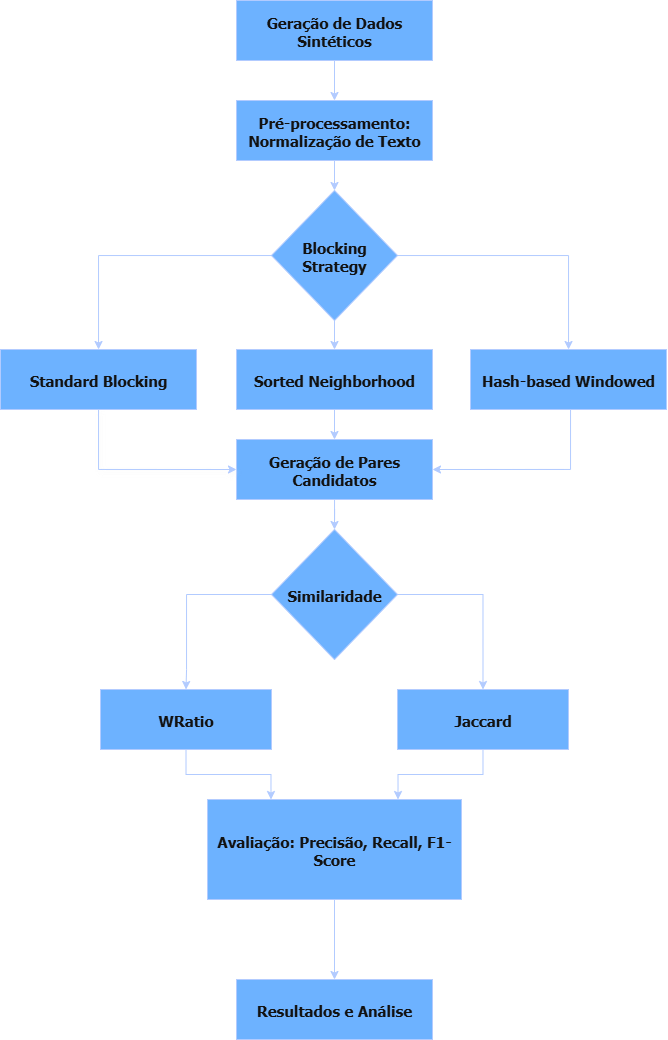

The diagram above was exported from draw.io. Its source (the exported page's mxGraphModel, read from the mxfile embedded in the PNG):
<mxGraphModel dx="1425" dy="734" grid="1" gridSize="10" guides="1" tooltips="1" connect="1" arrows="1" fold="1" page="1" pageScale="1" pageWidth="827" pageHeight="1169" math="0" shadow="0">
  <root>
    <mxCell id="0" />
    <mxCell id="1" parent="0" />
    <mxCell id="LVDVxji0Vsuxwr_jSS6q-14" style="edgeStyle=orthogonalEdgeStyle;rounded=0;orthogonalLoop=1;jettySize=auto;html=1;fillColor=#0050ef;strokeColor=#001DBC;fontStyle=1;fontFamily=Tahoma;fontSize=15;spacing=2;" edge="1" parent="1" source="LVDVxji0Vsuxwr_jSS6q-1" target="LVDVxji0Vsuxwr_jSS6q-2">
      <mxGeometry relative="1" as="geometry" />
    </mxCell>
    <mxCell id="LVDVxji0Vsuxwr_jSS6q-1" value="Geração de Dados&lt;div&gt;Sintéticos&lt;/div&gt;" style="rounded=0;whiteSpace=wrap;html=1;fillColor=#0050ef;fontColor=#ffffff;strokeColor=#001DBC;fontStyle=1;fontFamily=Tahoma;fontSize=15;spacing=2;" vertex="1" parent="1">
      <mxGeometry x="316" y="50" width="196" height="60" as="geometry" />
    </mxCell>
    <mxCell id="LVDVxji0Vsuxwr_jSS6q-19" style="edgeStyle=orthogonalEdgeStyle;rounded=0;orthogonalLoop=1;jettySize=auto;html=1;exitX=0.5;exitY=1;exitDx=0;exitDy=0;entryX=0.5;entryY=0;entryDx=0;entryDy=0;fillColor=#0050ef;strokeColor=#001DBC;fontStyle=1;fontFamily=Tahoma;fontSize=15;spacing=2;" edge="1" parent="1" source="LVDVxji0Vsuxwr_jSS6q-2" target="LVDVxji0Vsuxwr_jSS6q-3">
      <mxGeometry relative="1" as="geometry" />
    </mxCell>
    <mxCell id="LVDVxji0Vsuxwr_jSS6q-2" value="Pré-processamento:&lt;div&gt;Normalização de Texto&lt;/div&gt;" style="rounded=0;whiteSpace=wrap;html=1;fillColor=#0050ef;fontColor=#ffffff;strokeColor=#001DBC;fontStyle=1;fontFamily=Tahoma;fontSize=15;spacing=2;" vertex="1" parent="1">
      <mxGeometry x="316" y="150" width="196" height="60" as="geometry" />
    </mxCell>
    <mxCell id="LVDVxji0Vsuxwr_jSS6q-21" style="edgeStyle=orthogonalEdgeStyle;rounded=0;orthogonalLoop=1;jettySize=auto;html=1;exitX=0.5;exitY=1;exitDx=0;exitDy=0;entryX=0.5;entryY=0;entryDx=0;entryDy=0;fillColor=#0050ef;strokeColor=#001DBC;fontStyle=1;fontFamily=Tahoma;fontSize=15;spacing=2;" edge="1" parent="1" source="LVDVxji0Vsuxwr_jSS6q-3" target="LVDVxji0Vsuxwr_jSS6q-4">
      <mxGeometry relative="1" as="geometry" />
    </mxCell>
    <mxCell id="LVDVxji0Vsuxwr_jSS6q-24" style="edgeStyle=orthogonalEdgeStyle;rounded=0;orthogonalLoop=1;jettySize=auto;html=1;fillColor=#0050ef;strokeColor=#001DBC;fontStyle=1;fontFamily=Tahoma;fontSize=15;spacing=2;" edge="1" parent="1" source="LVDVxji0Vsuxwr_jSS6q-3" target="LVDVxji0Vsuxwr_jSS6q-7">
      <mxGeometry relative="1" as="geometry" />
    </mxCell>
    <mxCell id="LVDVxji0Vsuxwr_jSS6q-25" style="edgeStyle=orthogonalEdgeStyle;rounded=0;orthogonalLoop=1;jettySize=auto;html=1;fillColor=#0050ef;strokeColor=#001DBC;fontStyle=1;fontFamily=Tahoma;fontSize=15;spacing=2;" edge="1" parent="1" source="LVDVxji0Vsuxwr_jSS6q-3" target="LVDVxji0Vsuxwr_jSS6q-6">
      <mxGeometry relative="1" as="geometry" />
    </mxCell>
    <mxCell id="LVDVxji0Vsuxwr_jSS6q-3" value="Blocking Strategy" style="rhombus;whiteSpace=wrap;html=1;fillColor=#0050ef;fontColor=#ffffff;strokeColor=#001DBC;fontStyle=1;fontFamily=Tahoma;fontSize=15;spacing=2;" vertex="1" parent="1">
      <mxGeometry x="351" y="240" width="126" height="130" as="geometry" />
    </mxCell>
    <mxCell id="LVDVxji0Vsuxwr_jSS6q-22" style="edgeStyle=orthogonalEdgeStyle;rounded=0;orthogonalLoop=1;jettySize=auto;html=1;exitX=0.5;exitY=1;exitDx=0;exitDy=0;entryX=0.5;entryY=0;entryDx=0;entryDy=0;fillColor=#0050ef;strokeColor=#001DBC;fontStyle=1;fontFamily=Tahoma;fontSize=15;spacing=2;" edge="1" parent="1" source="LVDVxji0Vsuxwr_jSS6q-4" target="LVDVxji0Vsuxwr_jSS6q-5">
      <mxGeometry relative="1" as="geometry" />
    </mxCell>
    <mxCell id="LVDVxji0Vsuxwr_jSS6q-4" value="Sorted Neighborhood" style="rounded=0;whiteSpace=wrap;html=1;fillColor=#0050ef;fontColor=#ffffff;strokeColor=#001DBC;fontStyle=1;fontFamily=Tahoma;fontSize=15;spacing=2;" vertex="1" parent="1">
      <mxGeometry x="316" y="399" width="196" height="60" as="geometry" />
    </mxCell>
    <mxCell id="LVDVxji0Vsuxwr_jSS6q-30" style="edgeStyle=orthogonalEdgeStyle;rounded=0;orthogonalLoop=1;jettySize=auto;html=1;entryX=0.5;entryY=0;entryDx=0;entryDy=0;fillColor=#0050ef;strokeColor=#001DBC;fontStyle=1;fontFamily=Tahoma;fontSize=15;spacing=2;" edge="1" parent="1" source="LVDVxji0Vsuxwr_jSS6q-5" target="LVDVxji0Vsuxwr_jSS6q-8">
      <mxGeometry relative="1" as="geometry" />
    </mxCell>
    <mxCell id="LVDVxji0Vsuxwr_jSS6q-5" value="Geração de Pares Candidatos" style="rounded=0;whiteSpace=wrap;html=1;fillColor=#0050ef;fontColor=#ffffff;strokeColor=#001DBC;fontStyle=1;fontFamily=Tahoma;fontSize=15;spacing=2;" vertex="1" parent="1">
      <mxGeometry x="316" y="489" width="196" height="60" as="geometry" />
    </mxCell>
    <mxCell id="LVDVxji0Vsuxwr_jSS6q-29" style="edgeStyle=orthogonalEdgeStyle;rounded=0;orthogonalLoop=1;jettySize=auto;html=1;entryX=1;entryY=0.5;entryDx=0;entryDy=0;fillColor=#0050ef;strokeColor=#001DBC;fontStyle=1;fontFamily=Tahoma;fontSize=15;spacing=2;" edge="1" parent="1" source="LVDVxji0Vsuxwr_jSS6q-6" target="LVDVxji0Vsuxwr_jSS6q-5">
      <mxGeometry relative="1" as="geometry">
        <Array as="points">
          <mxPoint x="650" y="519" />
        </Array>
      </mxGeometry>
    </mxCell>
    <mxCell id="LVDVxji0Vsuxwr_jSS6q-6" value="Hash-based Windowed" style="rounded=0;whiteSpace=wrap;html=1;fillColor=#0050ef;fontColor=#ffffff;strokeColor=#001DBC;fontStyle=1;fontFamily=Tahoma;fontSize=15;spacing=2;" vertex="1" parent="1">
      <mxGeometry x="550" y="399" width="196" height="60" as="geometry" />
    </mxCell>
    <mxCell id="LVDVxji0Vsuxwr_jSS6q-44" value="" style="edgeStyle=orthogonalEdgeStyle;rounded=0;orthogonalLoop=1;jettySize=auto;html=1;entryX=0;entryY=0.5;entryDx=0;entryDy=0;spacing=2;shadow=1;fillColor=#0050ef;strokeColor=#001DBC;" edge="1" parent="1" source="LVDVxji0Vsuxwr_jSS6q-7" target="LVDVxji0Vsuxwr_jSS6q-5">
      <mxGeometry relative="1" as="geometry">
        <Array as="points">
          <mxPoint x="178" y="519" />
        </Array>
      </mxGeometry>
    </mxCell>
    <mxCell id="LVDVxji0Vsuxwr_jSS6q-7" value="Standard Blocking" style="rounded=0;whiteSpace=wrap;html=1;fillColor=#0050ef;fontColor=#ffffff;strokeColor=#001DBC;fontStyle=1;fontFamily=Tahoma;fontSize=15;spacing=2;" vertex="1" parent="1">
      <mxGeometry x="80" y="399" width="196" height="60" as="geometry" />
    </mxCell>
    <mxCell id="LVDVxji0Vsuxwr_jSS6q-31" style="edgeStyle=orthogonalEdgeStyle;rounded=0;orthogonalLoop=1;jettySize=auto;html=1;entryX=0.5;entryY=0;entryDx=0;entryDy=0;fillColor=#0050ef;strokeColor=#001DBC;fontStyle=1;fontFamily=Tahoma;fontSize=15;spacing=2;" edge="1" parent="1" source="LVDVxji0Vsuxwr_jSS6q-8" target="LVDVxji0Vsuxwr_jSS6q-9">
      <mxGeometry relative="1" as="geometry">
        <mxPoint x="260" y="730" as="targetPoint" />
        <Array as="points">
          <mxPoint x="266" y="644" />
          <mxPoint x="266" y="719" />
        </Array>
      </mxGeometry>
    </mxCell>
    <mxCell id="LVDVxji0Vsuxwr_jSS6q-35" style="edgeStyle=orthogonalEdgeStyle;rounded=0;orthogonalLoop=1;jettySize=auto;html=1;entryX=0.5;entryY=0;entryDx=0;entryDy=0;exitX=1;exitY=0.5;exitDx=0;exitDy=0;fillColor=#0050ef;strokeColor=#001DBC;fontStyle=1;fontFamily=Tahoma;fontSize=15;spacing=2;" edge="1" parent="1" source="LVDVxji0Vsuxwr_jSS6q-8" target="LVDVxji0Vsuxwr_jSS6q-10">
      <mxGeometry relative="1" as="geometry" />
    </mxCell>
    <mxCell id="LVDVxji0Vsuxwr_jSS6q-8" value="Similaridade" style="rhombus;whiteSpace=wrap;html=1;fillColor=#0050ef;fontColor=#ffffff;strokeColor=#001DBC;fontStyle=1;fontFamily=Tahoma;fontSize=15;spacing=2;" vertex="1" parent="1">
      <mxGeometry x="351" y="579" width="126" height="130" as="geometry" />
    </mxCell>
    <mxCell id="LVDVxji0Vsuxwr_jSS6q-36" style="edgeStyle=orthogonalEdgeStyle;rounded=0;orthogonalLoop=1;jettySize=auto;html=1;entryX=0.25;entryY=0;entryDx=0;entryDy=0;fillColor=#0050ef;strokeColor=#001DBC;fontStyle=1;fontFamily=Tahoma;fontSize=15;spacing=2;" edge="1" parent="1" source="LVDVxji0Vsuxwr_jSS6q-9" target="LVDVxji0Vsuxwr_jSS6q-11">
      <mxGeometry relative="1" as="geometry" />
    </mxCell>
    <mxCell id="LVDVxji0Vsuxwr_jSS6q-9" value="WRatio" style="rounded=0;whiteSpace=wrap;html=1;fillColor=#0050ef;fontColor=#ffffff;strokeColor=#001DBC;fontStyle=1;fontFamily=Tahoma;fontSize=15;spacing=2;" vertex="1" parent="1">
      <mxGeometry x="180" y="739" width="171" height="60" as="geometry" />
    </mxCell>
    <mxCell id="LVDVxji0Vsuxwr_jSS6q-37" style="edgeStyle=orthogonalEdgeStyle;rounded=0;orthogonalLoop=1;jettySize=auto;html=1;entryX=0.75;entryY=0;entryDx=0;entryDy=0;fillColor=#0050ef;strokeColor=#001DBC;fontStyle=1;fontFamily=Tahoma;fontSize=15;spacing=2;" edge="1" parent="1" source="LVDVxji0Vsuxwr_jSS6q-10" target="LVDVxji0Vsuxwr_jSS6q-11">
      <mxGeometry relative="1" as="geometry" />
    </mxCell>
    <mxCell id="LVDVxji0Vsuxwr_jSS6q-10" value="Jaccard" style="rounded=0;whiteSpace=wrap;html=1;fillColor=#0050ef;fontColor=#ffffff;strokeColor=#001DBC;fontStyle=1;fontFamily=Tahoma;fontSize=15;spacing=2;" vertex="1" parent="1">
      <mxGeometry x="477" y="739" width="171" height="60" as="geometry" />
    </mxCell>
    <mxCell id="LVDVxji0Vsuxwr_jSS6q-38" style="edgeStyle=orthogonalEdgeStyle;rounded=0;orthogonalLoop=1;jettySize=auto;html=1;fillColor=#0050ef;strokeColor=#001DBC;fontStyle=1;fontFamily=Tahoma;fontSize=15;spacing=2;" edge="1" parent="1" source="LVDVxji0Vsuxwr_jSS6q-11" target="LVDVxji0Vsuxwr_jSS6q-12">
      <mxGeometry relative="1" as="geometry" />
    </mxCell>
    <mxCell id="LVDVxji0Vsuxwr_jSS6q-11" value="Avaliação: Precisão, Recall, F1-Score" style="rounded=0;whiteSpace=wrap;html=1;fillColor=#0050ef;fontColor=#ffffff;strokeColor=#001DBC;fontStyle=1;fontFamily=Tahoma;fontSize=15;spacing=2;" vertex="1" parent="1">
      <mxGeometry x="287" y="849" width="254" height="100" as="geometry" />
    </mxCell>
    <mxCell id="LVDVxji0Vsuxwr_jSS6q-12" value="Resultados e Análise" style="rounded=0;whiteSpace=wrap;html=1;fillColor=#0050ef;fontColor=#ffffff;strokeColor=#001DBC;fontStyle=1;fontFamily=Tahoma;fontSize=15;spacing=2;" vertex="1" parent="1">
      <mxGeometry x="316" y="1029" width="196" height="60" as="geometry" />
    </mxCell>
  </root>
</mxGraphModel>